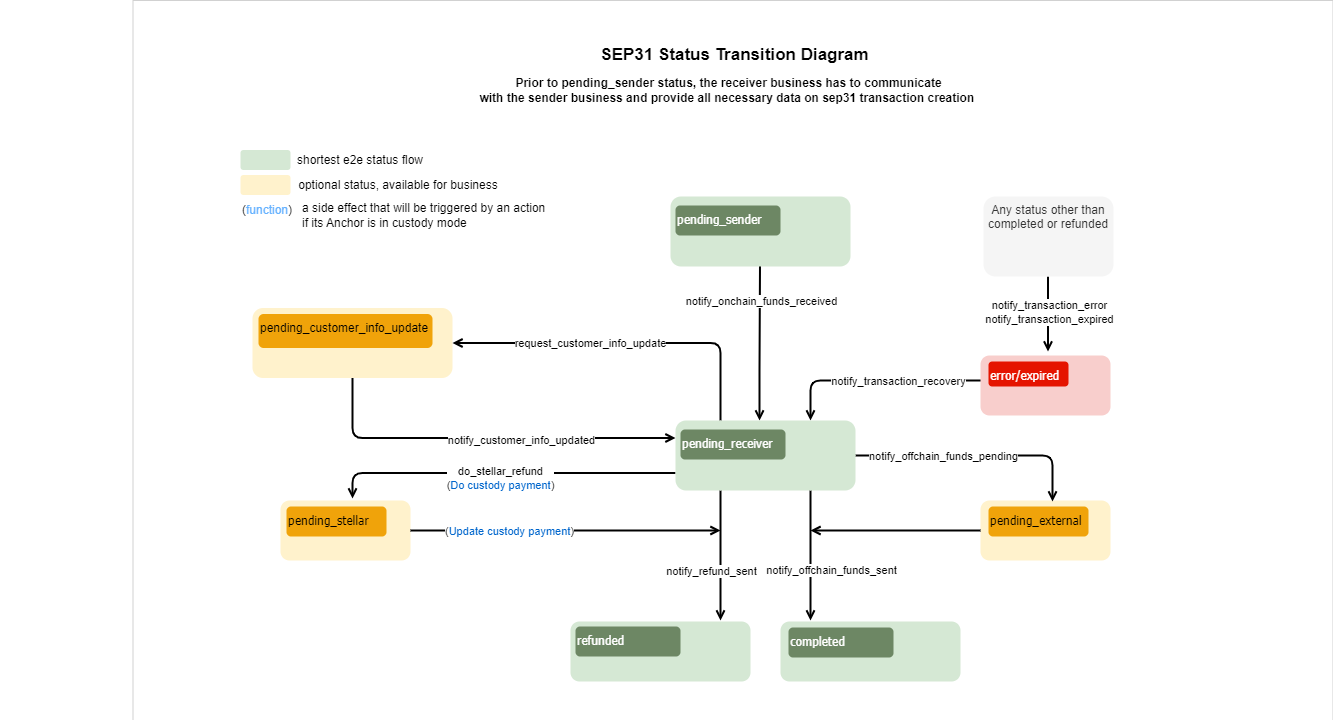

The diagram above was exported from draw.io. Its source (the exported page's mxGraphModel, read from the mxfile embedded in the PNG):
<mxGraphModel dx="2350" dy="763" grid="1" gridSize="10" guides="1" tooltips="1" connect="1" arrows="1" fold="1" page="1" pageScale="1" pageWidth="850" pageHeight="1100" math="0" shadow="0">
  <root>
    <mxCell id="0" />
    <mxCell id="1" parent="0" />
    <mxCell id="67SbY_f3dpDVczb7oRwc-1" value="" style="rounded=0;whiteSpace=wrap;html=1;strokeWidth=0;" parent="1" vertex="1">
      <mxGeometry x="2.5" y="60" width="1200" height="720" as="geometry" />
    </mxCell>
    <mxCell id="kk59w1MAhV7eQLREM1ms-1" value="" style="group" parent="1" vertex="1" connectable="0">
      <mxGeometry x="-130" y="204.5" width="508" height="163" as="geometry" />
    </mxCell>
    <mxCell id="kk59w1MAhV7eQLREM1ms-2" value="" style="rounded=1;whiteSpace=wrap;html=1;fillColor=#d5e8d4;strokeColor=none;" parent="kk59w1MAhV7eQLREM1ms-1" vertex="1">
      <mxGeometry x="240" y="5" width="50" height="20" as="geometry" />
    </mxCell>
    <mxCell id="kk59w1MAhV7eQLREM1ms-3" value="shortest e2e status flow" style="text;strokeColor=none;align=center;fillColor=none;html=1;verticalAlign=middle;whiteSpace=wrap;rounded=0;" parent="kk59w1MAhV7eQLREM1ms-1" vertex="1">
      <mxGeometry x="290" width="140" height="30" as="geometry" />
    </mxCell>
    <mxCell id="kk59w1MAhV7eQLREM1ms-4" value="" style="rounded=1;whiteSpace=wrap;html=1;fillColor=#fff2cc;strokeColor=none;" parent="kk59w1MAhV7eQLREM1ms-1" vertex="1">
      <mxGeometry x="240" y="30" width="50" height="20" as="geometry" />
    </mxCell>
    <mxCell id="kk59w1MAhV7eQLREM1ms-5" value="optional status, available for business" style="text;strokeColor=none;align=center;fillColor=none;html=1;verticalAlign=middle;whiteSpace=wrap;rounded=0;" parent="kk59w1MAhV7eQLREM1ms-1" vertex="1">
      <mxGeometry x="288" y="25" width="220" height="30" as="geometry" />
    </mxCell>
    <mxCell id="kk59w1MAhV7eQLREM1ms-6" value="(&lt;font style=&quot;border-color: var(--border-color); text-align: left;&quot; color=&quot;#66b2ff&quot;&gt;function&lt;/font&gt;&lt;span style=&quot;text-align: left;&quot;&gt;)&lt;/span&gt;" style="rounded=1;whiteSpace=wrap;html=1;fillColor=none;strokeColor=none;" parent="kk59w1MAhV7eQLREM1ms-1" vertex="1">
      <mxGeometry x="240" y="55" width="54" height="20" as="geometry" />
    </mxCell>
    <mxCell id="kk59w1MAhV7eQLREM1ms-7" value="&lt;font style=&quot;border-color: var(--border-color); text-align: left;&quot;&gt;a side effect that will be triggered by an action&lt;br style=&quot;border-color: var(--border-color);&quot;&gt;&lt;/font&gt;if its Anchor is in custody mode" style="text;strokeColor=none;align=left;fillColor=none;html=1;verticalAlign=middle;whiteSpace=wrap;rounded=0;labelPosition=right;verticalLabelPosition=middle;" parent="kk59w1MAhV7eQLREM1ms-1" vertex="1">
      <mxGeometry y="55" width="300" height="30" as="geometry" />
    </mxCell>
    <mxCell id="mxeJzW8ZGcNlbu38qCdp-11" value="" style="endArrow=open;html=1;rounded=1;exitX=0.5;exitY=1;exitDx=0;exitDy=0;entryX=0.467;entryY=0;entryDx=0;entryDy=0;entryPerimeter=0;endFill=0;strokeWidth=2;" parent="1" target="Kf9qd6CPrOdVnlglGHAT-5" edge="1">
      <mxGeometry width="50" height="50" relative="1" as="geometry">
        <mxPoint x="629.5" y="325" as="sourcePoint" />
        <mxPoint x="627.98" y="482.01" as="targetPoint" />
        <Array as="points">
          <mxPoint x="629" y="440" />
        </Array>
      </mxGeometry>
    </mxCell>
    <mxCell id="mxeJzW8ZGcNlbu38qCdp-12" value="notify_onchain_funds_received" style="edgeLabel;html=1;align=center;verticalAlign=middle;resizable=0;points=[];" parent="mxeJzW8ZGcNlbu38qCdp-11" connectable="0" vertex="1">
      <mxGeometry x="-0.55" y="-1" relative="1" as="geometry">
        <mxPoint x="2" y="1" as="offset" />
      </mxGeometry>
    </mxCell>
    <mxCell id="mxeJzW8ZGcNlbu38qCdp-13" value="SEP31 Status Transition Diagram" style="text;html=1;strokeColor=none;fillColor=none;align=center;verticalAlign=middle;whiteSpace=wrap;rounded=0;fontSize=17;fontStyle=1" parent="1" vertex="1">
      <mxGeometry x="467.5" y="100" width="272.5" height="30" as="geometry" />
    </mxCell>
    <mxCell id="mxeJzW8ZGcNlbu38qCdp-19" value="&lt;b&gt;Prior to pending_sender status, the receiver business has to communicate &lt;br&gt;with the sender business and provide all necessary data on sep31 transaction creation&amp;nbsp;&lt;/b&gt;" style="text;html=1;align=center;verticalAlign=middle;resizable=0;points=[];autosize=1;strokeColor=none;fillColor=none;" parent="1" vertex="1">
      <mxGeometry x="338" y="130" width="520" height="40" as="geometry" />
    </mxCell>
    <mxCell id="mxeJzW8ZGcNlbu38qCdp-20" value="" style="endArrow=open;html=1;rounded=1;strokeWidth=2;endFill=0;entryX=0.75;entryY=0;entryDx=0;entryDy=0;exitX=0.015;exitY=0.417;exitDx=0;exitDy=0;exitPerimeter=0;" parent="1" source="avnREUv3o3WgOM-XI5gU-1" target="Kf9qd6CPrOdVnlglGHAT-5" edge="1">
      <mxGeometry width="50" height="50" relative="1" as="geometry">
        <mxPoint x="879" y="440" as="sourcePoint" />
        <mxPoint x="680" y="470" as="targetPoint" />
        <Array as="points">
          <mxPoint x="680" y="440" />
        </Array>
      </mxGeometry>
    </mxCell>
    <mxCell id="mxeJzW8ZGcNlbu38qCdp-21" value="notify_transaction_recovery" style="edgeLabel;html=1;align=center;verticalAlign=middle;resizable=0;points=[];" parent="mxeJzW8ZGcNlbu38qCdp-20" connectable="0" vertex="1">
      <mxGeometry x="-0.1381" y="2" relative="1" as="geometry">
        <mxPoint x="7" y="-2" as="offset" />
      </mxGeometry>
    </mxCell>
    <mxCell id="mxeJzW8ZGcNlbu38qCdp-56" value="" style="endArrow=open;html=1;rounded=0;exitX=0.25;exitY=1;exitDx=0;exitDy=0;strokeWidth=2;endFill=0;" parent="1" source="Kf9qd6CPrOdVnlglGHAT-5" edge="1">
      <mxGeometry width="50" height="50" relative="1" as="geometry">
        <mxPoint x="590" y="498" as="sourcePoint" />
        <mxPoint x="590" y="680" as="targetPoint" />
      </mxGeometry>
    </mxCell>
    <mxCell id="mxeJzW8ZGcNlbu38qCdp-57" value="notify_refund_sent" style="edgeLabel;html=1;align=center;verticalAlign=middle;resizable=0;points=[];fontSize=11;" parent="mxeJzW8ZGcNlbu38qCdp-56" connectable="0" vertex="1">
      <mxGeometry x="0.1352" y="-1" relative="1" as="geometry">
        <mxPoint x="-9" y="6" as="offset" />
      </mxGeometry>
    </mxCell>
    <mxCell id="mxeJzW8ZGcNlbu38qCdp-58" value="" style="endArrow=open;html=1;rounded=0;exitX=0.75;exitY=1;exitDx=0;exitDy=0;strokeWidth=2;endFill=0;" parent="1" source="Kf9qd6CPrOdVnlglGHAT-5" edge="1">
      <mxGeometry width="50" height="50" relative="1" as="geometry">
        <mxPoint x="686.8000000000002" y="527.3358800000001" as="sourcePoint" />
        <mxPoint x="680" y="680" as="targetPoint" />
      </mxGeometry>
    </mxCell>
    <mxCell id="mxeJzW8ZGcNlbu38qCdp-59" value="notify_offchain_funds_sent" style="edgeLabel;html=1;align=center;verticalAlign=middle;resizable=0;points=[];fontSize=11;" parent="mxeJzW8ZGcNlbu38qCdp-58" connectable="0" vertex="1">
      <mxGeometry x="-0.0667" relative="1" as="geometry">
        <mxPoint x="20" y="19" as="offset" />
      </mxGeometry>
    </mxCell>
    <mxCell id="3zLw-5_e-Gk6-DkVr-vM-1" value="" style="rounded=1;whiteSpace=wrap;html=1;fillColor=#d5e8d4;strokeColor=none;" parent="1" vertex="1">
      <mxGeometry x="540" y="256" width="180" height="70" as="geometry" />
    </mxCell>
    <mxCell id="3zLw-5_e-Gk6-DkVr-vM-2" value="pending_sender" style="rounded=1;whiteSpace=wrap;html=1;verticalAlign=top;align=left;fillColor=#6d8764;fontFamily=Tahoma;strokeColor=none;fontColor=#ffffff;" parent="1" vertex="1">
      <mxGeometry x="545" y="265" width="105" height="30" as="geometry" />
    </mxCell>
    <mxCell id="BmFnIRON6w-JdGfR3euQ-2" style="edgeStyle=orthogonalEdgeStyle;rounded=1;orthogonalLoop=1;jettySize=auto;html=1;entryX=0.75;entryY=0;entryDx=0;entryDy=0;strokeWidth=2;endArrow=open;endFill=0;" parent="1" edge="1">
      <mxGeometry relative="1" as="geometry">
        <mxPoint x="917.5" y="336" as="sourcePoint" />
        <mxPoint x="917.5" y="411" as="targetPoint" />
      </mxGeometry>
    </mxCell>
    <mxCell id="BmFnIRON6w-JdGfR3euQ-3" value="notify_transaction_error&lt;br style=&quot;border-color: var(--border-color);&quot;&gt;notify_transaction_expired" style="edgeLabel;html=1;align=center;verticalAlign=middle;resizable=0;points=[];" parent="BmFnIRON6w-JdGfR3euQ-2" vertex="1" connectable="0">
      <mxGeometry x="-0.04" y="1" relative="1" as="geometry">
        <mxPoint as="offset" />
      </mxGeometry>
    </mxCell>
    <mxCell id="yReZv6md1lE1Uv3bfNHC-1" value="Any status other than completed or refunded" style="rounded=1;whiteSpace=wrap;html=1;fillColor=#f5f5f5;fontColor=#333333;strokeColor=none;verticalAlign=top;" parent="1" vertex="1">
      <mxGeometry x="853" y="256" width="130" height="80" as="geometry" />
    </mxCell>
    <mxCell id="avnREUv3o3WgOM-XI5gU-1" value="" style="rounded=1;whiteSpace=wrap;html=1;fillColor=#f8cecc;strokeColor=none;" parent="1" vertex="1">
      <mxGeometry x="850" y="415" width="130" height="60" as="geometry" />
    </mxCell>
    <mxCell id="avnREUv3o3WgOM-XI5gU-2" value="&lt;font face=&quot;Tahoma&quot;&gt;error/expired&lt;/font&gt;" style="rounded=1;whiteSpace=wrap;html=1;align=left;verticalAlign=top;strokeColor=none;fillColor=#e51400;fontColor=#ffffff;" parent="1" vertex="1">
      <mxGeometry x="858" y="421" width="80" height="25" as="geometry" />
    </mxCell>
    <mxCell id="avnREUv3o3WgOM-XI5gU-6" value="" style="rounded=1;whiteSpace=wrap;html=1;fillColor=#d5e8d4;strokeColor=none;" parent="1" vertex="1">
      <mxGeometry x="440" y="681" width="180" height="60" as="geometry" />
    </mxCell>
    <mxCell id="avnREUv3o3WgOM-XI5gU-5" value="refunded" style="rounded=1;whiteSpace=wrap;html=1;verticalAlign=top;align=left;fillColor=#6d8764;fontFamily=Tahoma;strokeColor=none;fontColor=#ffffff;" parent="1" vertex="1">
      <mxGeometry x="445" y="686" width="105" height="30" as="geometry" />
    </mxCell>
    <mxCell id="avnREUv3o3WgOM-XI5gU-9" value="" style="rounded=1;whiteSpace=wrap;html=1;fillColor=#d5e8d4;strokeColor=none;" parent="1" vertex="1">
      <mxGeometry x="650" y="681" width="180" height="60" as="geometry" />
    </mxCell>
    <mxCell id="avnREUv3o3WgOM-XI5gU-10" value="completed" style="rounded=1;whiteSpace=wrap;html=1;verticalAlign=top;align=left;fillColor=#6d8764;fontFamily=Tahoma;strokeColor=none;fontColor=#ffffff;" parent="1" vertex="1">
      <mxGeometry x="658" y="687" width="105" height="30" as="geometry" />
    </mxCell>
    <mxCell id="Kf9qd6CPrOdVnlglGHAT-26" style="edgeStyle=orthogonalEdgeStyle;rounded=0;orthogonalLoop=1;jettySize=auto;html=1;exitX=0;exitY=0.5;exitDx=0;exitDy=0;strokeWidth=2;endArrow=open;endFill=0;" parent="1" source="05dBtIRlAfErdCgNeG_9-1" edge="1">
      <mxGeometry relative="1" as="geometry">
        <mxPoint x="680" y="590" as="targetPoint" />
      </mxGeometry>
    </mxCell>
    <mxCell id="05dBtIRlAfErdCgNeG_9-1" value="" style="rounded=1;whiteSpace=wrap;html=1;fillColor=#fff2cc;strokeColor=none;" parent="1" vertex="1">
      <mxGeometry x="850" y="560" width="130" height="60" as="geometry" />
    </mxCell>
    <mxCell id="05dBtIRlAfErdCgNeG_9-2" value="&lt;font face=&quot;Tahoma&quot;&gt;pending_external&lt;/font&gt;" style="rounded=1;whiteSpace=wrap;html=1;align=left;verticalAlign=top;strokeColor=none;fillColor=#f0a30a;fontColor=#000000;" parent="1" vertex="1">
      <mxGeometry x="858" y="566" width="100" height="30" as="geometry" />
    </mxCell>
    <mxCell id="Kf9qd6CPrOdVnlglGHAT-23" style="edgeStyle=orthogonalEdgeStyle;rounded=0;orthogonalLoop=1;jettySize=auto;html=1;exitX=1;exitY=0.5;exitDx=0;exitDy=0;strokeWidth=2;endArrow=open;endFill=0;" parent="1" source="Kf9qd6CPrOdVnlglGHAT-1" edge="1">
      <mxGeometry relative="1" as="geometry">
        <mxPoint x="590" y="590" as="targetPoint" />
      </mxGeometry>
    </mxCell>
    <mxCell id="Kf9qd6CPrOdVnlglGHAT-24" value="(&lt;font style=&quot;border-color: var(--border-color);&quot; color=&quot;#0066cc&quot;&gt;Update&lt;/font&gt;&lt;font style=&quot;border-color: var(--border-color); color: rgb(0, 153, 227);&quot;&gt;&amp;nbsp;&lt;/font&gt;&lt;font style=&quot;border-color: var(--border-color);&quot; color=&quot;#0066cc&quot;&gt;custody payment&lt;/font&gt;)" style="edgeLabel;html=1;align=center;verticalAlign=middle;resizable=0;points=[];" parent="Kf9qd6CPrOdVnlglGHAT-23" vertex="1" connectable="0">
      <mxGeometry x="-0.3295" y="-2" relative="1" as="geometry">
        <mxPoint x="-6" y="-2" as="offset" />
      </mxGeometry>
    </mxCell>
    <mxCell id="Kf9qd6CPrOdVnlglGHAT-1" value="" style="rounded=1;whiteSpace=wrap;html=1;fillColor=#fff2cc;strokeColor=none;" parent="1" vertex="1">
      <mxGeometry x="150" y="560" width="130" height="60" as="geometry" />
    </mxCell>
    <mxCell id="Kf9qd6CPrOdVnlglGHAT-2" value="&lt;font face=&quot;Tahoma&quot;&gt;pending_stellar&lt;/font&gt;" style="rounded=1;whiteSpace=wrap;html=1;align=left;verticalAlign=top;strokeColor=none;fillColor=#f0a30a;fontColor=#000000;" parent="1" vertex="1">
      <mxGeometry x="156" y="566" width="100" height="30" as="geometry" />
    </mxCell>
    <mxCell id="Kf9qd6CPrOdVnlglGHAT-16" style="edgeStyle=orthogonalEdgeStyle;rounded=1;orthogonalLoop=1;jettySize=auto;html=1;exitX=0.5;exitY=1;exitDx=0;exitDy=0;entryX=0;entryY=0.25;entryDx=0;entryDy=0;strokeWidth=2;endArrow=open;endFill=0;" parent="1" source="Kf9qd6CPrOdVnlglGHAT-3" target="Kf9qd6CPrOdVnlglGHAT-5" edge="1">
      <mxGeometry relative="1" as="geometry" />
    </mxCell>
    <mxCell id="Kf9qd6CPrOdVnlglGHAT-17" value="notify_customer_info_updated" style="edgeLabel;html=1;align=center;verticalAlign=middle;resizable=0;points=[];" parent="Kf9qd6CPrOdVnlglGHAT-16" vertex="1" connectable="0">
      <mxGeometry x="0.009" y="-1" relative="1" as="geometry">
        <mxPoint x="35" y="1" as="offset" />
      </mxGeometry>
    </mxCell>
    <mxCell id="Kf9qd6CPrOdVnlglGHAT-3" value="" style="rounded=1;whiteSpace=wrap;html=1;fillColor=#fff2cc;strokeColor=none;" parent="1" vertex="1">
      <mxGeometry x="122" y="367.5" width="200" height="70" as="geometry" />
    </mxCell>
    <mxCell id="Kf9qd6CPrOdVnlglGHAT-4" value="pending_customer_info_update" style="rounded=1;whiteSpace=wrap;html=1;align=left;verticalAlign=top;strokeColor=none;fillColor=#f0a30a;fontColor=#000000;" parent="1" vertex="1">
      <mxGeometry x="128" y="373.5" width="174" height="34" as="geometry" />
    </mxCell>
    <mxCell id="Kf9qd6CPrOdVnlglGHAT-12" style="edgeStyle=orthogonalEdgeStyle;rounded=1;orthogonalLoop=1;jettySize=auto;html=1;exitX=0;exitY=0.75;exitDx=0;exitDy=0;entryX=0.554;entryY=-0.033;entryDx=0;entryDy=0;entryPerimeter=0;strokeWidth=2;endArrow=open;endFill=0;" parent="1" source="Kf9qd6CPrOdVnlglGHAT-5" target="Kf9qd6CPrOdVnlglGHAT-1" edge="1">
      <mxGeometry relative="1" as="geometry" />
    </mxCell>
    <mxCell id="Kf9qd6CPrOdVnlglGHAT-13" value="do_stellar_refund&lt;br style=&quot;border-color: var(--border-color);&quot;&gt;(&lt;font style=&quot;border-color: var(--border-color);&quot; color=&quot;#0066cc&quot;&gt;Do&amp;nbsp;custody payment&lt;/font&gt;)" style="edgeLabel;html=1;align=center;verticalAlign=middle;resizable=0;points=[];" parent="Kf9qd6CPrOdVnlglGHAT-12" vertex="1" connectable="0">
      <mxGeometry x="0.021" y="1" relative="1" as="geometry">
        <mxPoint x="3" y="4" as="offset" />
      </mxGeometry>
    </mxCell>
    <mxCell id="Kf9qd6CPrOdVnlglGHAT-14" style="edgeStyle=orthogonalEdgeStyle;rounded=1;orthogonalLoop=1;jettySize=auto;html=1;exitX=0.25;exitY=0;exitDx=0;exitDy=0;entryX=1;entryY=0.5;entryDx=0;entryDy=0;strokeWidth=2;endArrow=open;endFill=0;" parent="1" source="Kf9qd6CPrOdVnlglGHAT-5" target="Kf9qd6CPrOdVnlglGHAT-3" edge="1">
      <mxGeometry relative="1" as="geometry" />
    </mxCell>
    <mxCell id="Kf9qd6CPrOdVnlglGHAT-15" value="request_customer_info_update" style="edgeLabel;html=1;align=center;verticalAlign=middle;resizable=0;points=[];" parent="Kf9qd6CPrOdVnlglGHAT-14" vertex="1" connectable="0">
      <mxGeometry x="0.4876" y="3" relative="1" as="geometry">
        <mxPoint x="49" y="-3" as="offset" />
      </mxGeometry>
    </mxCell>
    <mxCell id="Kf9qd6CPrOdVnlglGHAT-18" style="edgeStyle=orthogonalEdgeStyle;rounded=1;orthogonalLoop=1;jettySize=auto;html=1;exitX=1;exitY=0.5;exitDx=0;exitDy=0;entryX=0.554;entryY=0.017;entryDx=0;entryDy=0;entryPerimeter=0;strokeWidth=2;endArrow=open;endFill=0;" parent="1" source="Kf9qd6CPrOdVnlglGHAT-5" target="05dBtIRlAfErdCgNeG_9-1" edge="1">
      <mxGeometry relative="1" as="geometry" />
    </mxCell>
    <mxCell id="Kf9qd6CPrOdVnlglGHAT-19" value="notify_offchain_funds_pending" style="edgeLabel;html=1;align=center;verticalAlign=middle;resizable=0;points=[];" parent="Kf9qd6CPrOdVnlglGHAT-18" vertex="1" connectable="0">
      <mxGeometry x="-0.3416" y="-2" relative="1" as="geometry">
        <mxPoint x="7" y="-2" as="offset" />
      </mxGeometry>
    </mxCell>
    <mxCell id="Kf9qd6CPrOdVnlglGHAT-5" value="" style="rounded=1;whiteSpace=wrap;html=1;fillColor=#d5e8d4;strokeColor=none;" parent="1" vertex="1">
      <mxGeometry x="545" y="480" width="180" height="70" as="geometry" />
    </mxCell>
    <mxCell id="Kf9qd6CPrOdVnlglGHAT-6" value="pending_receiver" style="rounded=1;whiteSpace=wrap;html=1;verticalAlign=top;align=left;fillColor=#6d8764;fontFamily=Tahoma;strokeColor=none;fontColor=#ffffff;" parent="1" vertex="1">
      <mxGeometry x="550" y="489" width="105" height="30" as="geometry" />
    </mxCell>
  </root>
</mxGraphModel>